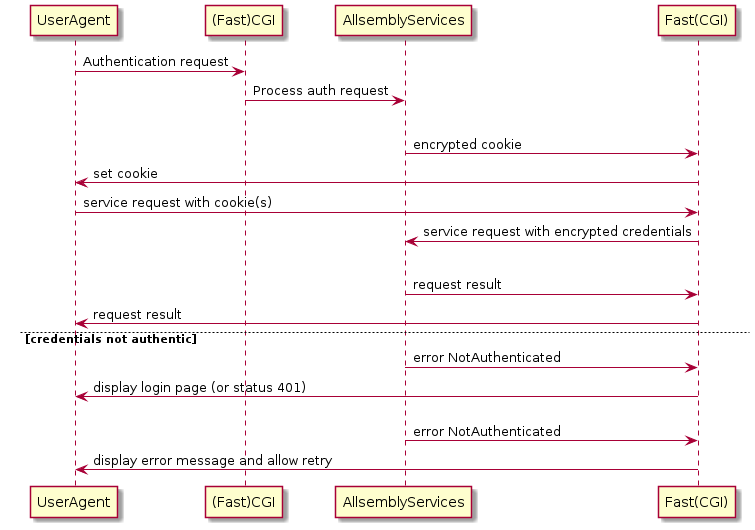

The diagram above was rendered by PlantUML. Its source (embedded in the PNG):
@startuml
UserAgent -> "(Fast)CGI": Authentication request
"(Fast)CGI" -> AllsemblyServices: Process auth request

alt sucessful authentication

    AllsemblyServices -> "Fast(CGI)": encrypted cookie
    "Fast(CGI)" -> UserAgent: set cookie
    UserAgent -> "Fast(CGI)": service request with cookie(s)
    "Fast(CGI)" -> AllsemblyServices: service request with encrypted credentials
    alt encrypted credentials authentic
        AllsemblyServices -> "Fast(CGI)": request result
        "Fast(CGI)" -> UserAgent: request result
    else credentials not authentic
        AllsemblyServices -> "Fast(CGI)": error NotAuthenticated
        "Fast(CGI)" -> UserAgent: display login page (or status 401)

else authentication failed
    AllsemblyServices -> "Fast(CGI)": error NotAuthenticated
    "Fast(CGI)" -> UserAgent: display error message and allow retry
    
@enduml